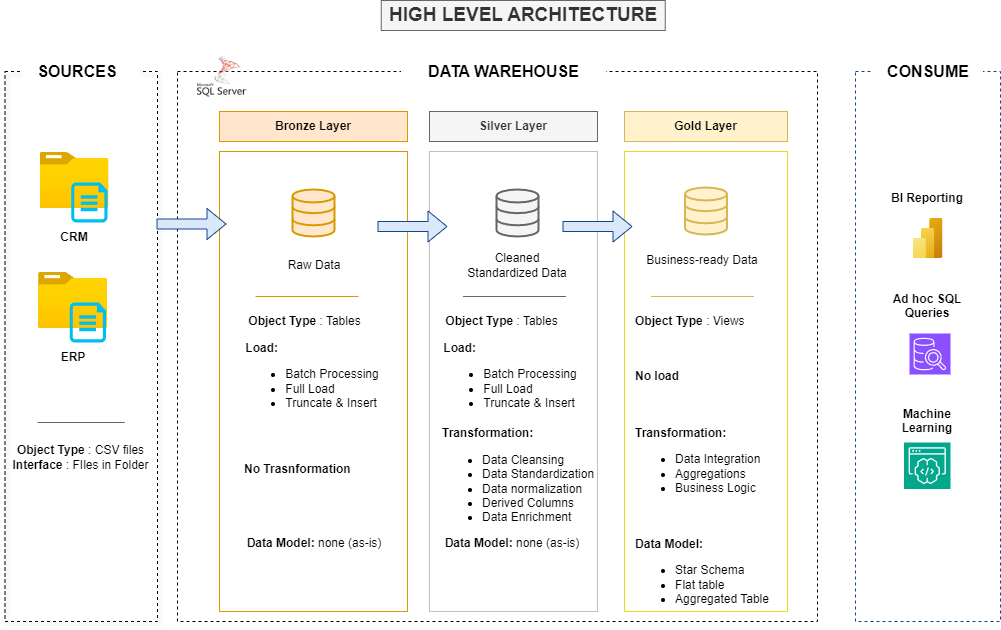

The diagram above was exported from draw.io. Its source (the exported page's mxGraphModel, read from the mxfile embedded in the PNG):
<mxGraphModel dx="2046" dy="713" grid="0" gridSize="10" guides="1" tooltips="1" connect="1" arrows="1" fold="1" page="1" pageScale="1" pageWidth="827" pageHeight="1169" math="0" shadow="0">
  <root>
    <mxCell id="0" />
    <mxCell id="1" parent="0" />
    <mxCell id="YKLzdEYi-6vaBAHf7f2h-21" value="" style="rounded=0;whiteSpace=wrap;html=1;fillColor=none;dashed=1;shadow=1;" parent="1" vertex="1">
      <mxGeometry x="-155.5" y="100" width="152.5" height="550" as="geometry" />
    </mxCell>
    <mxCell id="YKLzdEYi-6vaBAHf7f2h-1" value="&lt;font style=&quot;font-size: 19px;&quot;&gt;&lt;b style=&quot;&quot;&gt;HIGH LEVEL ARCHITECTURE&lt;/b&gt;&lt;/font&gt;" style="text;html=1;align=center;verticalAlign=middle;whiteSpace=wrap;rounded=0;fillColor=#f5f5f5;fontColor=#333333;strokeColor=#666666;" parent="1" vertex="1">
      <mxGeometry x="220.75" y="29" width="284" height="30" as="geometry" />
    </mxCell>
    <mxCell id="YKLzdEYi-6vaBAHf7f2h-3" value="&lt;b&gt;&lt;font style=&quot;font-size: 16px;&quot;&gt;SOURCES&lt;/font&gt;&lt;/b&gt;" style="rounded=0;whiteSpace=wrap;html=1;strokeColor=none;" parent="1" vertex="1">
      <mxGeometry x="-130.5" y="80" width="110" height="40" as="geometry" />
    </mxCell>
    <mxCell id="YKLzdEYi-6vaBAHf7f2h-4" value="" style="rounded=0;whiteSpace=wrap;html=1;fillColor=none;dashed=1;" parent="1" vertex="1">
      <mxGeometry x="17" y="100" width="640" height="550" as="geometry" />
    </mxCell>
    <mxCell id="YKLzdEYi-6vaBAHf7f2h-5" value="&lt;b&gt;&lt;font style=&quot;font-size: 16px;&quot;&gt;DATA WAREHOUSE&lt;/font&gt;&lt;/b&gt;" style="rounded=0;whiteSpace=wrap;html=1;strokeColor=none;" parent="1" vertex="1">
      <mxGeometry x="240.5" y="80" width="205" height="40" as="geometry" />
    </mxCell>
    <mxCell id="YKLzdEYi-6vaBAHf7f2h-6" value="" style="rounded=0;whiteSpace=wrap;html=1;fillColor=none;dashed=1;strokeColor=light-dark(#13458b, #5c79a3);" parent="1" vertex="1">
      <mxGeometry x="695" y="100" width="145" height="550" as="geometry" />
    </mxCell>
    <mxCell id="YKLzdEYi-6vaBAHf7f2h-7" value="&lt;b&gt;&lt;font style=&quot;font-size: 16px;&quot;&gt;SOURCES&lt;/font&gt;&lt;/b&gt;" style="rounded=0;whiteSpace=wrap;html=1;strokeColor=none;shadow=0;" parent="1" vertex="1">
      <mxGeometry x="-138" y="80" width="110" height="40" as="geometry" />
    </mxCell>
    <mxCell id="YKLzdEYi-6vaBAHf7f2h-8" value="&lt;b&gt;&lt;font style=&quot;font-size: 16px;&quot;&gt;CONSUME&lt;/font&gt;&lt;/b&gt;" style="rounded=0;whiteSpace=wrap;html=1;strokeColor=none;" parent="1" vertex="1">
      <mxGeometry x="712.5" y="80" width="110" height="40" as="geometry" />
    </mxCell>
    <mxCell id="YKLzdEYi-6vaBAHf7f2h-9" value="&lt;b&gt;Bronze Layer&lt;/b&gt;" style="rounded=0;whiteSpace=wrap;html=1;fillColor=#ffe6cc;strokeColor=#d79b00;" parent="1" vertex="1">
      <mxGeometry x="59" y="140" width="188" height="30" as="geometry" />
    </mxCell>
    <mxCell id="YKLzdEYi-6vaBAHf7f2h-10" value="" style="rounded=0;whiteSpace=wrap;html=1;fillColor=none;strokeColor=#d79b00;" parent="1" vertex="1">
      <mxGeometry x="59" y="180" width="188" height="460" as="geometry" />
    </mxCell>
    <mxCell id="YKLzdEYi-6vaBAHf7f2h-11" value="&lt;b&gt;Silver Layer&lt;/b&gt;" style="rounded=0;whiteSpace=wrap;html=1;fillColor=#f5f5f5;strokeColor=#666666;fontColor=#333333;" parent="1" vertex="1">
      <mxGeometry x="269" y="140" width="168" height="30" as="geometry" />
    </mxCell>
    <mxCell id="YKLzdEYi-6vaBAHf7f2h-12" value="" style="rounded=0;whiteSpace=wrap;html=1;fillColor=none;strokeColor=#C0C0C0;" parent="1" vertex="1">
      <mxGeometry x="269" y="180" width="168" height="460" as="geometry" />
    </mxCell>
    <mxCell id="YKLzdEYi-6vaBAHf7f2h-13" value="&lt;b&gt;Gold Layer&lt;/b&gt;" style="rounded=0;whiteSpace=wrap;html=1;fillColor=#fff2cc;strokeColor=#d6b656;" parent="1" vertex="1">
      <mxGeometry x="464" y="140" width="163" height="30" as="geometry" />
    </mxCell>
    <mxCell id="YKLzdEYi-6vaBAHf7f2h-14" value="" style="rounded=0;whiteSpace=wrap;html=1;fillColor=none;strokeColor=light-dark(#e5de1f, #484848);" parent="1" vertex="1">
      <mxGeometry x="464" y="180" width="163" height="460" as="geometry" />
    </mxCell>
    <mxCell id="YKLzdEYi-6vaBAHf7f2h-17" value="" style="image;aspect=fixed;html=1;points=[];align=center;fontSize=12;image=img/lib/azure2/general/Folder_Blank.svg;" parent="1" vertex="1">
      <mxGeometry x="-120.5" y="181" width="69" height="56.00000000000001" as="geometry" />
    </mxCell>
    <mxCell id="YKLzdEYi-6vaBAHf7f2h-19" value="" style="verticalLabelPosition=bottom;html=1;verticalAlign=top;align=center;strokeColor=none;fillColor=#00BEF2;shape=mxgraph.azure.cloud_services_configuration_file;pointerEvents=1;" parent="1" vertex="1">
      <mxGeometry x="-89.25" y="211" width="36.25" height="40" as="geometry" />
    </mxCell>
    <mxCell id="YKLzdEYi-6vaBAHf7f2h-20" value="&lt;b&gt;CRM&lt;/b&gt;" style="text;html=1;align=center;verticalAlign=middle;whiteSpace=wrap;rounded=0;" parent="1" vertex="1">
      <mxGeometry x="-116" y="251" width="60" height="30" as="geometry" />
    </mxCell>
    <mxCell id="YKLzdEYi-6vaBAHf7f2h-22" value="" style="image;aspect=fixed;html=1;points=[];align=center;fontSize=12;image=img/lib/azure2/general/Folder_Blank.svg;" parent="1" vertex="1">
      <mxGeometry x="-122" y="301" width="69" height="56.00000000000001" as="geometry" />
    </mxCell>
    <mxCell id="YKLzdEYi-6vaBAHf7f2h-23" value="" style="verticalLabelPosition=bottom;html=1;verticalAlign=top;align=center;strokeColor=none;fillColor=#00BEF2;shape=mxgraph.azure.cloud_services_configuration_file;pointerEvents=1;" parent="1" vertex="1">
      <mxGeometry x="-90.75" y="331" width="36.25" height="40" as="geometry" />
    </mxCell>
    <mxCell id="YKLzdEYi-6vaBAHf7f2h-24" value="&lt;b&gt;ERP&lt;/b&gt;" style="text;html=1;align=center;verticalAlign=middle;whiteSpace=wrap;rounded=0;" parent="1" vertex="1">
      <mxGeometry x="-117.5" y="371" width="60" height="30" as="geometry" />
    </mxCell>
    <mxCell id="YKLzdEYi-6vaBAHf7f2h-25" value="" style="endArrow=none;html=1;rounded=0;fillColor=#f5f5f5;strokeColor=#666666;" parent="1" edge="1">
      <mxGeometry width="50" height="50" relative="1" as="geometry">
        <mxPoint x="-100.75" y="451" as="sourcePoint" />
        <mxPoint x="-35.75" y="451" as="targetPoint" />
        <Array as="points">
          <mxPoint x="-122.75" y="451" />
        </Array>
      </mxGeometry>
    </mxCell>
    <mxCell id="YKLzdEYi-6vaBAHf7f2h-26" value="&lt;b&gt;Object Type&lt;/b&gt; : CSV files&lt;div&gt;&lt;b&gt;Interface&lt;/b&gt; : FIles in Folder&lt;/div&gt;" style="text;html=1;align=center;verticalAlign=middle;whiteSpace=wrap;rounded=0;" parent="1" vertex="1">
      <mxGeometry x="-148.62" y="471" width="138.75" height="30" as="geometry" />
    </mxCell>
    <mxCell id="YKLzdEYi-6vaBAHf7f2h-29" value="" style="html=1;verticalLabelPosition=bottom;align=center;labelBackgroundColor=#ffffff;verticalAlign=top;strokeWidth=2;strokeColor=#d79b00;shadow=0;dashed=0;shape=mxgraph.ios7.icons.data;fillColor=#ffe6cc;" parent="1" vertex="1">
      <mxGeometry x="132" y="218" width="42" height="47" as="geometry" />
    </mxCell>
    <mxCell id="YKLzdEYi-6vaBAHf7f2h-30" value="" style="html=1;verticalLabelPosition=bottom;align=center;labelBackgroundColor=#ffffff;verticalAlign=top;strokeWidth=2;strokeColor=#666666;shadow=0;dashed=0;shape=mxgraph.ios7.icons.data;fillColor=#f5f5f5;fontColor=#333333;" parent="1" vertex="1">
      <mxGeometry x="336" y="218" width="42" height="47" as="geometry" />
    </mxCell>
    <mxCell id="YKLzdEYi-6vaBAHf7f2h-31" value="" style="html=1;verticalLabelPosition=bottom;align=center;labelBackgroundColor=#ffffff;verticalAlign=top;strokeWidth=2;strokeColor=#d6b656;shadow=0;dashed=0;shape=mxgraph.ios7.icons.data;fillColor=#fff2cc;" parent="1" vertex="1">
      <mxGeometry x="524.5" y="216" width="42" height="47" as="geometry" />
    </mxCell>
    <mxCell id="YKLzdEYi-6vaBAHf7f2h-34" value="" style="shape=flexArrow;endArrow=classic;html=1;rounded=0;fillColor=#dae8fc;strokeColor=light-dark(#13458b, #5c79a3);" parent="1" edge="1">
      <mxGeometry width="50" height="50" relative="1" as="geometry">
        <mxPoint x="-4" y="252.5" as="sourcePoint" />
        <mxPoint x="66" y="252.5" as="targetPoint" />
      </mxGeometry>
    </mxCell>
    <mxCell id="YKLzdEYi-6vaBAHf7f2h-36" value="" style="shape=flexArrow;endArrow=classic;html=1;rounded=0;fillColor=#dae8fc;strokeColor=light-dark(#13458b, #5c79a3);" parent="1" edge="1">
      <mxGeometry width="50" height="50" relative="1" as="geometry">
        <mxPoint x="217" y="255" as="sourcePoint" />
        <mxPoint x="287" y="255" as="targetPoint" />
      </mxGeometry>
    </mxCell>
    <mxCell id="YKLzdEYi-6vaBAHf7f2h-37" value="" style="shape=flexArrow;endArrow=classic;html=1;rounded=0;fillColor=#dae8fc;strokeColor=light-dark(#13458b, #5c79a3);" parent="1" edge="1">
      <mxGeometry width="50" height="50" relative="1" as="geometry">
        <mxPoint x="402" y="255" as="sourcePoint" />
        <mxPoint x="472" y="255" as="targetPoint" />
      </mxGeometry>
    </mxCell>
    <mxCell id="YKLzdEYi-6vaBAHf7f2h-38" value="Raw Data" style="text;html=1;align=center;verticalAlign=middle;whiteSpace=wrap;rounded=0;" parent="1" vertex="1">
      <mxGeometry x="124" y="281" width="60" height="25" as="geometry" />
    </mxCell>
    <mxCell id="YKLzdEYi-6vaBAHf7f2h-39" value="Cleaned Standardized Data" style="text;html=1;align=center;verticalAlign=middle;whiteSpace=wrap;rounded=0;" parent="1" vertex="1">
      <mxGeometry x="297" y="278.5" width="120" height="30" as="geometry" />
    </mxCell>
    <mxCell id="YKLzdEYi-6vaBAHf7f2h-40" value="Business-ready Data" style="text;html=1;align=center;verticalAlign=middle;whiteSpace=wrap;rounded=0;" parent="1" vertex="1">
      <mxGeometry x="482.38" y="276" width="120" height="25" as="geometry" />
    </mxCell>
    <mxCell id="YKLzdEYi-6vaBAHf7f2h-41" value="" style="endArrow=none;html=1;rounded=0;fillColor=#ffe6cc;strokeColor=#d79b00;" parent="1" edge="1">
      <mxGeometry width="50" height="50" relative="1" as="geometry">
        <mxPoint x="95" y="325" as="sourcePoint" />
        <mxPoint x="198" y="325" as="targetPoint" />
      </mxGeometry>
    </mxCell>
    <mxCell id="YKLzdEYi-6vaBAHf7f2h-42" value="" style="endArrow=none;html=1;rounded=0;fillColor=#f5f5f5;strokeColor=#666666;" parent="1" edge="1">
      <mxGeometry width="50" height="50" relative="1" as="geometry">
        <mxPoint x="302.5" y="325" as="sourcePoint" />
        <mxPoint x="405.5" y="325" as="targetPoint" />
      </mxGeometry>
    </mxCell>
    <mxCell id="YKLzdEYi-6vaBAHf7f2h-43" value="" style="endArrow=none;html=1;rounded=0;fillColor=#fff2cc;strokeColor=#d6b656;" parent="1" edge="1">
      <mxGeometry width="50" height="50" relative="1" as="geometry">
        <mxPoint x="490.5" y="325" as="sourcePoint" />
        <mxPoint x="593.5" y="325" as="targetPoint" />
      </mxGeometry>
    </mxCell>
    <mxCell id="YKLzdEYi-6vaBAHf7f2h-44" value="&lt;b&gt;Object Type&lt;/b&gt; : Tables" style="text;html=1;align=center;verticalAlign=middle;whiteSpace=wrap;rounded=0;" parent="1" vertex="1">
      <mxGeometry x="272" y="335" width="138.75" height="30" as="geometry" />
    </mxCell>
    <mxCell id="YKLzdEYi-6vaBAHf7f2h-45" value="&lt;div style=&quot;text-align: left;&quot;&gt;&lt;b style=&quot;color: light-dark(rgb(0, 0, 0), rgb(255, 255, 255)); background-color: transparent;&quot;&gt;Load:&lt;/b&gt;&lt;/div&gt;&lt;div&gt;&lt;ul&gt;&lt;li style=&quot;text-align: left;&quot;&gt;&lt;span style=&quot;background-color: transparent; color: light-dark(rgb(0, 0, 0), rgb(255, 255, 255));&quot;&gt;Batch Processing&lt;/span&gt;&lt;/li&gt;&lt;li style=&quot;text-align: left;&quot;&gt;&lt;span style=&quot;background-color: transparent; color: light-dark(rgb(0, 0, 0), rgb(255, 255, 255));&quot;&gt;Full Load&lt;/span&gt;&lt;/li&gt;&lt;li style=&quot;text-align: left;&quot;&gt;&lt;span style=&quot;background-color: transparent; color: light-dark(rgb(0, 0, 0), rgb(255, 255, 255));&quot;&gt;Truncate &amp;amp; Insert&lt;/span&gt;&lt;/li&gt;&lt;/ul&gt;&lt;/div&gt;" style="text;html=1;align=center;verticalAlign=middle;whiteSpace=wrap;rounded=0;" parent="1" vertex="1">
      <mxGeometry x="254.5" y="395" width="190" height="30" as="geometry" />
    </mxCell>
    <mxCell id="YKLzdEYi-6vaBAHf7f2h-46" value="&lt;b&gt;Transformation:&lt;/b&gt;&lt;div&gt;&lt;ul&gt;&lt;li&gt;&lt;span style=&quot;background-color: transparent; color: light-dark(rgb(0, 0, 0), rgb(255, 255, 255));&quot;&gt;Data Cleansing&lt;/span&gt;&lt;/li&gt;&lt;li&gt;&lt;span style=&quot;background-color: transparent; color: light-dark(rgb(0, 0, 0), rgb(255, 255, 255));&quot;&gt;Data Standardization&lt;/span&gt;&lt;/li&gt;&lt;li&gt;&lt;span style=&quot;background-color: transparent; color: light-dark(rgb(0, 0, 0), rgb(255, 255, 255));&quot;&gt;Data normalization&lt;/span&gt;&lt;/li&gt;&lt;li&gt;&lt;span style=&quot;background-color: transparent; color: light-dark(rgb(0, 0, 0), rgb(255, 255, 255));&quot;&gt;Derived Columns&lt;/span&gt;&lt;/li&gt;&lt;li&gt;&lt;span style=&quot;background-color: transparent; color: light-dark(rgb(0, 0, 0), rgb(255, 255, 255));&quot;&gt;Data Enrichment&lt;/span&gt;&lt;/li&gt;&lt;/ul&gt;&lt;/div&gt;" style="text;html=1;align=left;verticalAlign=middle;whiteSpace=wrap;rounded=0;" parent="1" vertex="1">
      <mxGeometry x="280" y="495" width="190" height="30" as="geometry" />
    </mxCell>
    <mxCell id="YKLzdEYi-6vaBAHf7f2h-47" value="&lt;div style=&quot;text-align: left;&quot;&gt;&lt;b style=&quot;color: light-dark(rgb(0, 0, 0), rgb(255, 255, 255)); background-color: transparent;&quot;&gt;Data Model: &lt;/b&gt;&lt;span style=&quot;color: light-dark(rgb(0, 0, 0), rgb(255, 255, 255)); background-color: transparent;&quot;&gt;none (as-is)&lt;/span&gt;&lt;/div&gt;" style="text;html=1;align=center;verticalAlign=middle;whiteSpace=wrap;rounded=0;" parent="1" vertex="1">
      <mxGeometry x="257" y="557" width="190" height="30" as="geometry" />
    </mxCell>
    <mxCell id="YKLzdEYi-6vaBAHf7f2h-50" value="&lt;b&gt;Object Type&lt;/b&gt; : Views" style="text;html=1;align=left;verticalAlign=middle;whiteSpace=wrap;rounded=0;" parent="1" vertex="1">
      <mxGeometry x="473" y="335" width="138.75" height="30" as="geometry" />
    </mxCell>
    <mxCell id="YKLzdEYi-6vaBAHf7f2h-51" value="&lt;b&gt;No load&lt;/b&gt;" style="text;html=1;align=left;verticalAlign=middle;whiteSpace=wrap;rounded=0;" parent="1" vertex="1">
      <mxGeometry x="473" y="390" width="138.75" height="30" as="geometry" />
    </mxCell>
    <mxCell id="YKLzdEYi-6vaBAHf7f2h-52" value="&lt;b&gt;Transformation:&lt;/b&gt;&lt;div&gt;&lt;ul&gt;&lt;li&gt;&lt;span style=&quot;background-color: transparent; color: light-dark(rgb(0, 0, 0), rgb(255, 255, 255));&quot;&gt;Data Integration&lt;/span&gt;&lt;/li&gt;&lt;li&gt;&lt;span style=&quot;background-color: transparent; color: light-dark(rgb(0, 0, 0), rgb(255, 255, 255));&quot;&gt;Aggregations&lt;/span&gt;&lt;/li&gt;&lt;li&gt;&lt;span style=&quot;background-color: transparent; color: light-dark(rgb(0, 0, 0), rgb(255, 255, 255));&quot;&gt;Business Logic&lt;/span&gt;&lt;/li&gt;&lt;/ul&gt;&lt;/div&gt;" style="text;html=1;align=left;verticalAlign=middle;whiteSpace=wrap;rounded=0;" parent="1" vertex="1">
      <mxGeometry x="473" y="480" width="190" height="30" as="geometry" />
    </mxCell>
    <mxCell id="YKLzdEYi-6vaBAHf7f2h-53" value="&lt;div style=&quot;text-align: left;&quot;&gt;&lt;b style=&quot;color: light-dark(rgb(0, 0, 0), rgb(255, 255, 255)); background-color: transparent;&quot;&gt;Data Model:&lt;/b&gt;&lt;/div&gt;&lt;div style=&quot;text-align: left;&quot;&gt;&lt;ul&gt;&lt;li&gt;Star Schema&lt;/li&gt;&lt;li&gt;Flat table&lt;/li&gt;&lt;li&gt;Aggregated Table&lt;/li&gt;&lt;/ul&gt;&lt;/div&gt;" style="text;html=1;align=center;verticalAlign=middle;whiteSpace=wrap;rounded=0;" parent="1" vertex="1">
      <mxGeometry x="447.38" y="591" width="190" height="30" as="geometry" />
    </mxCell>
    <mxCell id="YKLzdEYi-6vaBAHf7f2h-56" value="&lt;b&gt;BI Reporting&lt;/b&gt;&lt;div&gt;&lt;b&gt;&lt;br&gt;&lt;/b&gt;&lt;/div&gt;&lt;div&gt;&lt;b&gt;&lt;br&gt;&lt;/b&gt;&lt;/div&gt;&lt;div&gt;&lt;b&gt;&lt;br&gt;&lt;/b&gt;&lt;/div&gt;&lt;div&gt;&lt;b&gt;&lt;br&gt;&lt;/b&gt;&lt;/div&gt;&lt;div&gt;&lt;b&gt;&lt;br&gt;&lt;/b&gt;&lt;/div&gt;&lt;div&gt;&lt;b&gt;&lt;br&gt;&lt;/b&gt;&lt;/div&gt;&lt;div&gt;&lt;b&gt;Ad hoc SQL Queries&lt;/b&gt;&lt;/div&gt;&lt;div&gt;&lt;b&gt;&lt;br&gt;&lt;/b&gt;&lt;/div&gt;&lt;div&gt;&lt;b&gt;&lt;br&gt;&lt;/b&gt;&lt;/div&gt;&lt;div&gt;&lt;b&gt;&lt;br&gt;&lt;/b&gt;&lt;/div&gt;&lt;div&gt;&lt;b&gt;&lt;br&gt;&lt;/b&gt;&lt;/div&gt;&lt;div&gt;&lt;b&gt;&lt;br&gt;&lt;/b&gt;&lt;/div&gt;&lt;div&gt;&lt;b&gt;&lt;br&gt;&lt;/b&gt;&lt;/div&gt;&lt;div&gt;&lt;b&gt;Machine Learning&lt;/b&gt;&lt;/div&gt;" style="text;html=1;align=center;verticalAlign=middle;whiteSpace=wrap;rounded=0;" parent="1" vertex="1">
      <mxGeometry x="717.25" y="327" width="100.5" height="30" as="geometry" />
    </mxCell>
    <mxCell id="YKLzdEYi-6vaBAHf7f2h-58" value="&lt;b&gt;Object Type&lt;/b&gt; : Tables" style="text;html=1;align=center;verticalAlign=middle;whiteSpace=wrap;rounded=0;" parent="1" vertex="1">
      <mxGeometry x="74.5" y="335" width="138.75" height="30" as="geometry" />
    </mxCell>
    <mxCell id="YKLzdEYi-6vaBAHf7f2h-59" value="&lt;div style=&quot;text-align: left;&quot;&gt;&lt;b style=&quot;color: light-dark(rgb(0, 0, 0), rgb(255, 255, 255)); background-color: transparent;&quot;&gt;Load:&lt;/b&gt;&lt;/div&gt;&lt;div&gt;&lt;ul&gt;&lt;li style=&quot;text-align: left;&quot;&gt;&lt;span style=&quot;background-color: transparent; color: light-dark(rgb(0, 0, 0), rgb(255, 255, 255));&quot;&gt;Batch Processing&lt;/span&gt;&lt;/li&gt;&lt;li style=&quot;text-align: left;&quot;&gt;&lt;span style=&quot;background-color: transparent; color: light-dark(rgb(0, 0, 0), rgb(255, 255, 255));&quot;&gt;Full Load&lt;/span&gt;&lt;/li&gt;&lt;li style=&quot;text-align: left;&quot;&gt;&lt;span style=&quot;background-color: transparent; color: light-dark(rgb(0, 0, 0), rgb(255, 255, 255));&quot;&gt;Truncate &amp;amp; Insert&lt;/span&gt;&lt;/li&gt;&lt;/ul&gt;&lt;/div&gt;" style="text;html=1;align=center;verticalAlign=middle;whiteSpace=wrap;rounded=0;" parent="1" vertex="1">
      <mxGeometry x="57" y="395" width="190" height="30" as="geometry" />
    </mxCell>
    <mxCell id="YKLzdEYi-6vaBAHf7f2h-60" value="&lt;b&gt;No Trasnformation&lt;/b&gt;" style="text;html=1;align=left;verticalAlign=middle;whiteSpace=wrap;rounded=0;" parent="1" vertex="1">
      <mxGeometry x="82" y="483" width="138.75" height="30" as="geometry" />
    </mxCell>
    <mxCell id="YKLzdEYi-6vaBAHf7f2h-61" value="&lt;div style=&quot;text-align: left;&quot;&gt;&lt;b style=&quot;color: light-dark(rgb(0, 0, 0), rgb(255, 255, 255)); background-color: transparent;&quot;&gt;Data Model: &lt;/b&gt;&lt;span style=&quot;color: light-dark(rgb(0, 0, 0), rgb(255, 255, 255)); background-color: transparent;&quot;&gt;none (as-is)&lt;/span&gt;&lt;/div&gt;" style="text;html=1;align=center;verticalAlign=middle;whiteSpace=wrap;rounded=0;" parent="1" vertex="1">
      <mxGeometry x="59" y="557" width="190" height="30" as="geometry" />
    </mxCell>
    <mxCell id="YKLzdEYi-6vaBAHf7f2h-62" value="" style="image;aspect=fixed;html=1;points=[];align=center;fontSize=12;image=img/lib/azure2/analytics/Power_BI_Embedded.svg;" parent="1" vertex="1">
      <mxGeometry x="752.5" y="247" width="30" height="40" as="geometry" />
    </mxCell>
    <mxCell id="YKLzdEYi-6vaBAHf7f2h-63" value="" style="sketch=0;points=[[0,0,0],[0.25,0,0],[0.5,0,0],[0.75,0,0],[1,0,0],[0,1,0],[0.25,1,0],[0.5,1,0],[0.75,1,0],[1,1,0],[0,0.25,0],[0,0.5,0],[0,0.75,0],[1,0.25,0],[1,0.5,0],[1,0.75,0]];outlineConnect=0;fontColor=#232F3E;fillColor=#8C4FFF;strokeColor=#ffffff;dashed=0;verticalLabelPosition=bottom;verticalAlign=top;align=center;html=1;fontSize=12;fontStyle=0;aspect=fixed;shape=mxgraph.aws4.resourceIcon;resIcon=mxgraph.aws4.sql_workbench;" parent="1" vertex="1">
      <mxGeometry x="749" y="362" width="41" height="41" as="geometry" />
    </mxCell>
    <mxCell id="YKLzdEYi-6vaBAHf7f2h-64" value="" style="sketch=0;points=[[0,0,0],[0.25,0,0],[0.5,0,0],[0.75,0,0],[1,0,0],[0,1,0],[0.25,1,0],[0.5,1,0],[0.75,1,0],[1,1,0],[0,0.25,0],[0,0.5,0],[0,0.75,0],[1,0.25,0],[1,0.5,0],[1,0.75,0]];outlineConnect=0;fontColor=#232F3E;fillColor=#01A88D;strokeColor=#ffffff;dashed=0;verticalLabelPosition=bottom;verticalAlign=top;align=center;html=1;fontSize=12;fontStyle=0;aspect=fixed;shape=mxgraph.aws4.resourceIcon;resIcon=mxgraph.aws4.codewhisperer;" parent="1" vertex="1">
      <mxGeometry x="743.5" y="471" width="46.5" height="46.5" as="geometry" />
    </mxCell>
    <mxCell id="YKLzdEYi-6vaBAHf7f2h-66" value="" style="shape=image;verticalLabelPosition=bottom;labelBackgroundColor=default;verticalAlign=top;aspect=fixed;imageAspect=0;image=https://cdn-icons-png.flaticon.com/512/5968/5968364.png;" parent="1" vertex="1">
      <mxGeometry x="37" y="80" width="50" height="50" as="geometry" />
    </mxCell>
  </root>
</mxGraphModel>